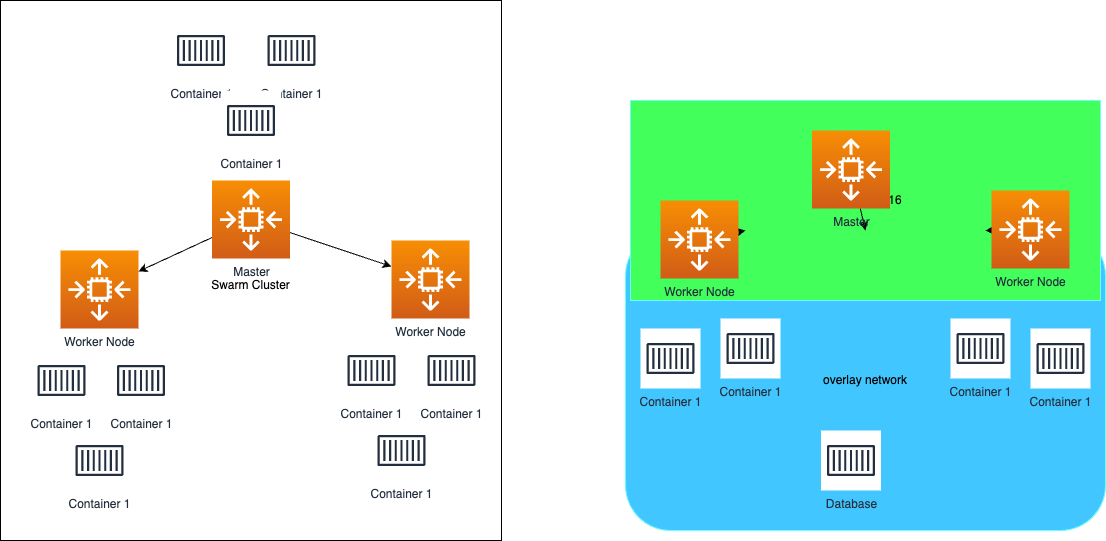

The diagram above was exported from draw.io. Its source (the exported page's mxGraphModel, read from the mxfile embedded in the PNG):
<mxGraphModel dx="3472" dy="2213" grid="1" gridSize="10" guides="1" tooltips="1" connect="1" arrows="1" fold="1" page="1" pageScale="1" pageWidth="2336" pageHeight="1654" math="0" shadow="0">
  <root>
    <mxCell id="0" />
    <mxCell id="1" parent="0" />
    <mxCell id="27" value="overlay network" style="rounded=1;whiteSpace=wrap;html=1;strokeColor=#69FFFA;fillColor=#42C6FF;" vertex="1" parent="1">
      <mxGeometry x="615" y="110" width="480" height="300" as="geometry" />
    </mxCell>
    <mxCell id="28" value="172.16.0.0/16" style="rounded=0;whiteSpace=wrap;html=1;strokeColor=#69FFFA;fillColor=#42FF5B;" vertex="1" parent="1">
      <mxGeometry x="620" y="-20" width="470" height="200" as="geometry" />
    </mxCell>
    <mxCell id="18" value="" style="rounded=0;whiteSpace=wrap;html=1;fillColor=#42C6FF;" vertex="1" parent="1">
      <mxGeometry x="-1" y="30" width="482" height="200" as="geometry" />
    </mxCell>
    <mxCell id="7" value="&lt;br&gt;&lt;br&gt;Swarm Cluster" style="rounded=0;whiteSpace=wrap;html=1;" vertex="1" parent="1">
      <mxGeometry x="-10" y="-120" width="501" height="540" as="geometry" />
    </mxCell>
    <mxCell id="3" value="Worker Node" style="sketch=0;points=[[0,0,0],[0.25,0,0],[0.5,0,0],[0.75,0,0],[1,0,0],[0,1,0],[0.25,1,0],[0.5,1,0],[0.75,1,0],[1,1,0],[0,0.25,0],[0,0.5,0],[0,0.75,0],[1,0.25,0],[1,0.5,0],[1,0.75,0]];outlineConnect=0;fontColor=#232F3E;gradientColor=#F78E04;gradientDirection=north;fillColor=#D05C17;strokeColor=#ffffff;dashed=0;verticalLabelPosition=bottom;verticalAlign=top;align=center;html=1;fontSize=12;fontStyle=0;aspect=fixed;shape=mxgraph.aws4.resourceIcon;resIcon=mxgraph.aws4.auto_scaling2;" vertex="1" parent="1">
      <mxGeometry x="50" y="130" width="78" height="78" as="geometry" />
    </mxCell>
    <mxCell id="8" style="edgeStyle=none;html=1;" edge="1" parent="1" source="4" target="3">
      <mxGeometry relative="1" as="geometry" />
    </mxCell>
    <mxCell id="9" style="edgeStyle=none;html=1;" edge="1" parent="1" source="4" target="5">
      <mxGeometry relative="1" as="geometry" />
    </mxCell>
    <mxCell id="4" value="Master" style="sketch=0;points=[[0,0,0],[0.25,0,0],[0.5,0,0],[0.75,0,0],[1,0,0],[0,1,0],[0.25,1,0],[0.5,1,0],[0.75,1,0],[1,1,0],[0,0.25,0],[0,0.5,0],[0,0.75,0],[1,0.25,0],[1,0.5,0],[1,0.75,0]];outlineConnect=0;fontColor=#232F3E;gradientColor=#F78E04;gradientDirection=north;fillColor=#D05C17;strokeColor=#ffffff;dashed=0;verticalLabelPosition=bottom;verticalAlign=top;align=center;html=1;fontSize=12;fontStyle=0;aspect=fixed;shape=mxgraph.aws4.resourceIcon;resIcon=mxgraph.aws4.auto_scaling2;" vertex="1" parent="1">
      <mxGeometry x="201.5" y="60" width="78" height="78" as="geometry" />
    </mxCell>
    <mxCell id="5" value="Worker Node" style="sketch=0;points=[[0,0,0],[0.25,0,0],[0.5,0,0],[0.75,0,0],[1,0,0],[0,1,0],[0.25,1,0],[0.5,1,0],[0.75,1,0],[1,1,0],[0,0.25,0],[0,0.5,0],[0,0.75,0],[1,0.25,0],[1,0.5,0],[1,0.75,0]];outlineConnect=0;fontColor=#232F3E;gradientColor=#F78E04;gradientDirection=north;fillColor=#D05C17;strokeColor=#ffffff;dashed=0;verticalLabelPosition=bottom;verticalAlign=top;align=center;html=1;fontSize=12;fontStyle=0;aspect=fixed;shape=mxgraph.aws4.resourceIcon;resIcon=mxgraph.aws4.auto_scaling2;" vertex="1" parent="1">
      <mxGeometry x="381" y="120" width="78" height="78" as="geometry" />
    </mxCell>
    <mxCell id="6" value="Container 1" style="sketch=0;outlineConnect=0;fontColor=#232F3E;gradientColor=none;strokeColor=#232F3E;fillColor=#ffffff;dashed=0;verticalLabelPosition=bottom;verticalAlign=top;align=center;html=1;fontSize=12;fontStyle=0;aspect=fixed;shape=mxgraph.aws4.resourceIcon;resIcon=mxgraph.aws4.container_1;" vertex="1" parent="1">
      <mxGeometry x="21" y="230" width="60" height="60" as="geometry" />
    </mxCell>
    <mxCell id="10" value="Container 1" style="sketch=0;outlineConnect=0;fontColor=#232F3E;gradientColor=none;strokeColor=#232F3E;fillColor=#ffffff;dashed=0;verticalLabelPosition=bottom;verticalAlign=top;align=center;html=1;fontSize=12;fontStyle=0;aspect=fixed;shape=mxgraph.aws4.resourceIcon;resIcon=mxgraph.aws4.container_1;" vertex="1" parent="1">
      <mxGeometry x="100.5" y="230" width="60" height="60" as="geometry" />
    </mxCell>
    <mxCell id="11" value="Container 1" style="sketch=0;outlineConnect=0;fontColor=#232F3E;gradientColor=none;strokeColor=#232F3E;fillColor=#ffffff;dashed=0;verticalLabelPosition=bottom;verticalAlign=top;align=center;html=1;fontSize=12;fontStyle=0;aspect=fixed;shape=mxgraph.aws4.resourceIcon;resIcon=mxgraph.aws4.container_1;" vertex="1" parent="1">
      <mxGeometry x="59" y="310" width="60" height="60" as="geometry" />
    </mxCell>
    <mxCell id="12" value="Container 1" style="sketch=0;outlineConnect=0;fontColor=#232F3E;gradientColor=none;strokeColor=#232F3E;fillColor=#ffffff;dashed=0;verticalLabelPosition=bottom;verticalAlign=top;align=center;html=1;fontSize=12;fontStyle=0;aspect=fixed;shape=mxgraph.aws4.resourceIcon;resIcon=mxgraph.aws4.container_1;" vertex="1" parent="1">
      <mxGeometry x="331" y="220" width="60" height="60" as="geometry" />
    </mxCell>
    <mxCell id="13" value="Container 1" style="sketch=0;outlineConnect=0;fontColor=#232F3E;gradientColor=none;strokeColor=#232F3E;fillColor=#ffffff;dashed=0;verticalLabelPosition=bottom;verticalAlign=top;align=center;html=1;fontSize=12;fontStyle=0;aspect=fixed;shape=mxgraph.aws4.resourceIcon;resIcon=mxgraph.aws4.container_1;" vertex="1" parent="1">
      <mxGeometry x="411" y="220" width="60" height="60" as="geometry" />
    </mxCell>
    <mxCell id="14" value="Container 1" style="sketch=0;outlineConnect=0;fontColor=#232F3E;gradientColor=none;strokeColor=#232F3E;fillColor=#ffffff;dashed=0;verticalLabelPosition=bottom;verticalAlign=top;align=center;html=1;fontSize=12;fontStyle=0;aspect=fixed;shape=mxgraph.aws4.resourceIcon;resIcon=mxgraph.aws4.container_1;" vertex="1" parent="1">
      <mxGeometry x="361" y="300" width="60" height="60" as="geometry" />
    </mxCell>
    <mxCell id="15" value="Container 1" style="sketch=0;outlineConnect=0;fontColor=#232F3E;gradientColor=none;strokeColor=#232F3E;fillColor=#ffffff;dashed=0;verticalLabelPosition=bottom;verticalAlign=top;align=center;html=1;fontSize=12;fontStyle=0;aspect=fixed;shape=mxgraph.aws4.resourceIcon;resIcon=mxgraph.aws4.container_1;" vertex="1" parent="1">
      <mxGeometry x="160.5" y="-100" width="60" height="60" as="geometry" />
    </mxCell>
    <mxCell id="16" value="Container 1" style="sketch=0;outlineConnect=0;fontColor=#232F3E;gradientColor=none;strokeColor=#232F3E;fillColor=#ffffff;dashed=0;verticalLabelPosition=bottom;verticalAlign=top;align=center;html=1;fontSize=12;fontStyle=0;aspect=fixed;shape=mxgraph.aws4.resourceIcon;resIcon=mxgraph.aws4.container_1;" vertex="1" parent="1">
      <mxGeometry x="251" y="-100" width="60" height="60" as="geometry" />
    </mxCell>
    <mxCell id="17" value="Container 1" style="sketch=0;outlineConnect=0;fontColor=#232F3E;gradientColor=none;strokeColor=#232F3E;fillColor=#ffffff;dashed=0;verticalLabelPosition=bottom;verticalAlign=top;align=center;html=1;fontSize=12;fontStyle=0;aspect=fixed;shape=mxgraph.aws4.resourceIcon;resIcon=mxgraph.aws4.container_1;" vertex="1" parent="1">
      <mxGeometry x="210.5" y="-30" width="60" height="60" as="geometry" />
    </mxCell>
    <mxCell id="29" style="edgeStyle=none;html=1;entryX=0.25;entryY=0;entryDx=0;entryDy=0;" edge="1" parent="1" source="24" target="27">
      <mxGeometry relative="1" as="geometry" />
    </mxCell>
    <mxCell id="24" value="Worker Node" style="sketch=0;points=[[0,0,0],[0.25,0,0],[0.5,0,0],[0.75,0,0],[1,0,0],[0,1,0],[0.25,1,0],[0.5,1,0],[0.75,1,0],[1,1,0],[0,0.25,0],[0,0.5,0],[0,0.75,0],[1,0.25,0],[1,0.5,0],[1,0.75,0]];outlineConnect=0;fontColor=#232F3E;gradientColor=#F78E04;gradientDirection=north;fillColor=#D05C17;strokeColor=#ffffff;dashed=0;verticalLabelPosition=bottom;verticalAlign=top;align=center;html=1;fontSize=12;fontStyle=0;aspect=fixed;shape=mxgraph.aws4.resourceIcon;resIcon=mxgraph.aws4.auto_scaling2;" vertex="1" parent="1">
      <mxGeometry x="650" y="80" width="78" height="78" as="geometry" />
    </mxCell>
    <mxCell id="31" style="edgeStyle=none;html=1;entryX=0.5;entryY=0;entryDx=0;entryDy=0;" edge="1" parent="1" source="25" target="27">
      <mxGeometry relative="1" as="geometry" />
    </mxCell>
    <mxCell id="25" value="Master" style="sketch=0;points=[[0,0,0],[0.25,0,0],[0.5,0,0],[0.75,0,0],[1,0,0],[0,1,0],[0.25,1,0],[0.5,1,0],[0.75,1,0],[1,1,0],[0,0.25,0],[0,0.5,0],[0,0.75,0],[1,0.25,0],[1,0.5,0],[1,0.75,0]];outlineConnect=0;fontColor=#232F3E;gradientColor=#F78E04;gradientDirection=north;fillColor=#D05C17;strokeColor=#ffffff;dashed=0;verticalLabelPosition=bottom;verticalAlign=top;align=center;html=1;fontSize=12;fontStyle=0;aspect=fixed;shape=mxgraph.aws4.resourceIcon;resIcon=mxgraph.aws4.auto_scaling2;" vertex="1" parent="1">
      <mxGeometry x="801.5" y="10" width="78" height="78" as="geometry" />
    </mxCell>
    <mxCell id="32" style="edgeStyle=none;html=1;entryX=0.75;entryY=0;entryDx=0;entryDy=0;" edge="1" parent="1" source="26" target="27">
      <mxGeometry relative="1" as="geometry" />
    </mxCell>
    <mxCell id="26" value="Worker Node" style="sketch=0;points=[[0,0,0],[0.25,0,0],[0.5,0,0],[0.75,0,0],[1,0,0],[0,1,0],[0.25,1,0],[0.5,1,0],[0.75,1,0],[1,1,0],[0,0.25,0],[0,0.5,0],[0,0.75,0],[1,0.25,0],[1,0.5,0],[1,0.75,0]];outlineConnect=0;fontColor=#232F3E;gradientColor=#F78E04;gradientDirection=north;fillColor=#D05C17;strokeColor=#ffffff;dashed=0;verticalLabelPosition=bottom;verticalAlign=top;align=center;html=1;fontSize=12;fontStyle=0;aspect=fixed;shape=mxgraph.aws4.resourceIcon;resIcon=mxgraph.aws4.auto_scaling2;" vertex="1" parent="1">
      <mxGeometry x="981" y="70" width="78" height="78" as="geometry" />
    </mxCell>
    <mxCell id="33" value="Container 1" style="sketch=0;outlineConnect=0;fontColor=#232F3E;gradientColor=none;strokeColor=#232F3E;fillColor=#ffffff;dashed=0;verticalLabelPosition=bottom;verticalAlign=top;align=center;html=1;fontSize=12;fontStyle=0;aspect=fixed;shape=mxgraph.aws4.resourceIcon;resIcon=mxgraph.aws4.container_1;" vertex="1" parent="1">
      <mxGeometry x="630" y="208" width="60" height="60" as="geometry" />
    </mxCell>
    <mxCell id="34" value="Container 1" style="sketch=0;outlineConnect=0;fontColor=#232F3E;gradientColor=none;strokeColor=#232F3E;fillColor=#ffffff;dashed=0;verticalLabelPosition=bottom;verticalAlign=top;align=center;html=1;fontSize=12;fontStyle=0;aspect=fixed;shape=mxgraph.aws4.resourceIcon;resIcon=mxgraph.aws4.container_1;" vertex="1" parent="1">
      <mxGeometry x="710" y="198" width="60" height="60" as="geometry" />
    </mxCell>
    <mxCell id="36" value="Container 1" style="sketch=0;outlineConnect=0;fontColor=#232F3E;gradientColor=none;strokeColor=#232F3E;fillColor=#ffffff;dashed=0;verticalLabelPosition=bottom;verticalAlign=top;align=center;html=1;fontSize=12;fontStyle=0;aspect=fixed;shape=mxgraph.aws4.resourceIcon;resIcon=mxgraph.aws4.container_1;" vertex="1" parent="1">
      <mxGeometry x="940" y="198" width="60" height="60" as="geometry" />
    </mxCell>
    <mxCell id="37" value="Container 1" style="sketch=0;outlineConnect=0;fontColor=#232F3E;gradientColor=none;strokeColor=#232F3E;fillColor=#ffffff;dashed=0;verticalLabelPosition=bottom;verticalAlign=top;align=center;html=1;fontSize=12;fontStyle=0;aspect=fixed;shape=mxgraph.aws4.resourceIcon;resIcon=mxgraph.aws4.container_1;" vertex="1" parent="1">
      <mxGeometry x="1020" y="208" width="60" height="60" as="geometry" />
    </mxCell>
    <mxCell id="38" value="Database" style="sketch=0;outlineConnect=0;fontColor=#232F3E;gradientColor=none;strokeColor=#232F3E;fillColor=#ffffff;dashed=0;verticalLabelPosition=bottom;verticalAlign=top;align=center;html=1;fontSize=12;fontStyle=0;aspect=fixed;shape=mxgraph.aws4.resourceIcon;resIcon=mxgraph.aws4.container_1;" vertex="1" parent="1">
      <mxGeometry x="810.5" y="310" width="60" height="60" as="geometry" />
    </mxCell>
  </root>
</mxGraphModel>